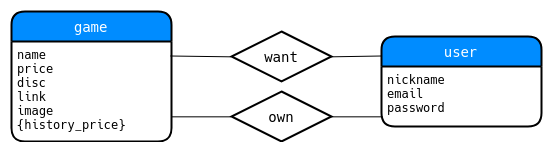

The diagram above was exported from draw.io. Its source (the exported page's mxGraphModel, read from the mxfile embedded in the PNG):
<mxGraphModel dx="1162" dy="598" grid="1" gridSize="10" guides="1" tooltips="1" connect="1" arrows="1" fold="1" page="1" pageScale="1" pageWidth="827" pageHeight="1169" math="0" shadow="0">
  <root>
    <mxCell id="0" />
    <mxCell id="1" parent="0" />
    <mxCell id="7ouQmnwjxNVRJeZ3kUno-1" value="game" style="swimlane;childLayout=stackLayout;horizontal=1;startSize=30;horizontalStack=0;fillColor=#008cff;fontColor=#FFFFFF;rounded=1;fontSize=14;fontStyle=0;strokeWidth=2;resizeParent=0;resizeLast=1;shadow=0;dashed=0;align=center;" vertex="1" parent="1">
      <mxGeometry x="130" y="130" width="160" height="130" as="geometry" />
    </mxCell>
    <mxCell id="7ouQmnwjxNVRJeZ3kUno-2" value="name&#10;price&#10;disc&#10;link&#10;image&#10;{history_price}&#10;" style="align=left;strokeColor=none;fillColor=none;spacingLeft=4;fontSize=12;verticalAlign=top;resizable=0;rotatable=0;part=1;" vertex="1" parent="7ouQmnwjxNVRJeZ3kUno-1">
      <mxGeometry y="30" width="160" height="100" as="geometry" />
    </mxCell>
    <mxCell id="7ouQmnwjxNVRJeZ3kUno-3" value="user" style="swimlane;childLayout=stackLayout;horizontal=1;startSize=30;horizontalStack=0;fillColor=#008cff;fontColor=#FFFFFF;rounded=1;fontSize=14;fontStyle=0;strokeWidth=2;resizeParent=0;resizeLast=1;shadow=0;dashed=0;align=center;" vertex="1" parent="1">
      <mxGeometry x="500" y="155" width="160" height="90" as="geometry" />
    </mxCell>
    <mxCell id="7ouQmnwjxNVRJeZ3kUno-4" value="nickname&#10;email&#10;password&#10;" style="align=left;strokeColor=none;fillColor=none;spacingLeft=4;fontSize=12;verticalAlign=top;resizable=0;rotatable=0;part=1;" vertex="1" parent="7ouQmnwjxNVRJeZ3kUno-3">
      <mxGeometry y="30" width="160" height="60" as="geometry" />
    </mxCell>
    <mxCell id="7ouQmnwjxNVRJeZ3kUno-5" value="want" style="shape=rhombus;strokeWidth=2;fontSize=17;perimeter=rhombusPerimeter;whiteSpace=wrap;html=1;align=center;fontSize=14;" vertex="1" parent="1">
      <mxGeometry x="350" y="150" width="100" height="50" as="geometry" />
    </mxCell>
    <mxCell id="7ouQmnwjxNVRJeZ3kUno-6" value="own" style="shape=rhombus;strokeWidth=2;fontSize=17;perimeter=rhombusPerimeter;whiteSpace=wrap;html=1;align=center;fontSize=14;" vertex="1" parent="1">
      <mxGeometry x="350" y="210" width="100" height="50" as="geometry" />
    </mxCell>
    <mxCell id="7ouQmnwjxNVRJeZ3kUno-8" value="" style="endArrow=none;html=1;entryX=0;entryY=0.5;entryDx=0;entryDy=0;exitX=0.995;exitY=0.146;exitDx=0;exitDy=0;exitPerimeter=0;" edge="1" parent="1" source="7ouQmnwjxNVRJeZ3kUno-2" target="7ouQmnwjxNVRJeZ3kUno-5">
      <mxGeometry width="50" height="50" relative="1" as="geometry">
        <mxPoint x="150" y="330" as="sourcePoint" />
        <mxPoint x="200" y="280" as="targetPoint" />
      </mxGeometry>
    </mxCell>
    <mxCell id="7ouQmnwjxNVRJeZ3kUno-9" value="" style="endArrow=none;html=1;entryX=0;entryY=0.5;entryDx=0;entryDy=0;exitX=1;exitY=0.75;exitDx=0;exitDy=0;" edge="1" parent="1" source="7ouQmnwjxNVRJeZ3kUno-2" target="7ouQmnwjxNVRJeZ3kUno-6">
      <mxGeometry width="50" height="50" relative="1" as="geometry">
        <mxPoint x="150" y="330" as="sourcePoint" />
        <mxPoint x="200" y="280" as="targetPoint" />
      </mxGeometry>
    </mxCell>
    <mxCell id="7ouQmnwjxNVRJeZ3kUno-10" value="" style="endArrow=none;html=1;entryX=1;entryY=0.5;entryDx=0;entryDy=0;exitX=-0.002;exitY=0.218;exitDx=0;exitDy=0;exitPerimeter=0;" edge="1" parent="1" source="7ouQmnwjxNVRJeZ3kUno-3" target="7ouQmnwjxNVRJeZ3kUno-5">
      <mxGeometry width="50" height="50" relative="1" as="geometry">
        <mxPoint x="130" y="330" as="sourcePoint" />
        <mxPoint x="180" y="280" as="targetPoint" />
      </mxGeometry>
    </mxCell>
    <mxCell id="7ouQmnwjxNVRJeZ3kUno-11" value="" style="endArrow=none;html=1;exitX=1;exitY=0.5;exitDx=0;exitDy=0;entryX=0.008;entryY=0.833;entryDx=0;entryDy=0;entryPerimeter=0;" edge="1" parent="1" source="7ouQmnwjxNVRJeZ3kUno-6" target="7ouQmnwjxNVRJeZ3kUno-4">
      <mxGeometry width="50" height="50" relative="1" as="geometry">
        <mxPoint x="130" y="330" as="sourcePoint" />
        <mxPoint x="180" y="280" as="targetPoint" />
      </mxGeometry>
    </mxCell>
  </root>
</mxGraphModel>